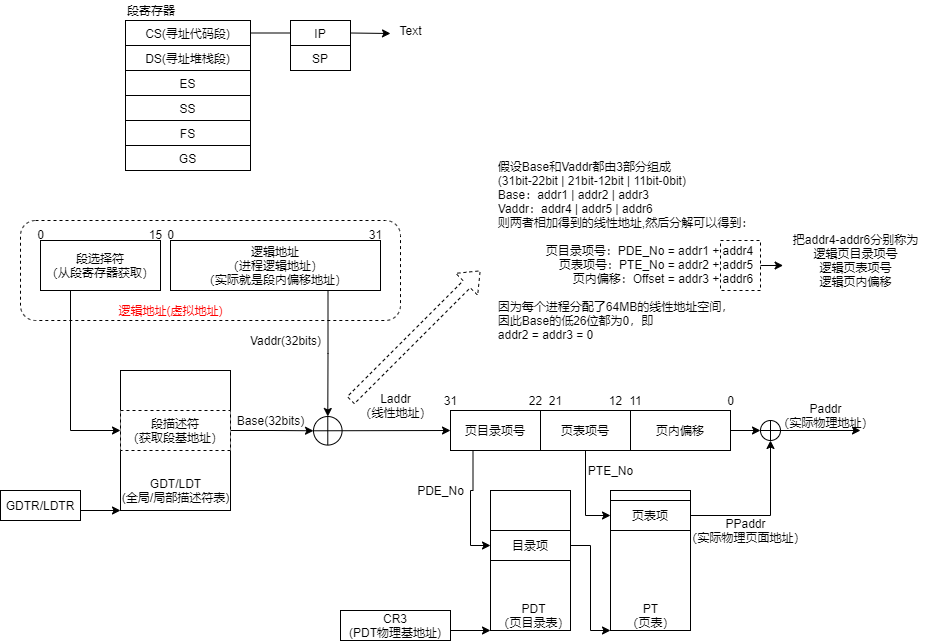

The diagram above was exported from draw.io. Its source (the exported page's mxGraphModel, read from the mxfile embedded in the PNG):
<mxGraphModel dx="232" dy="1690" grid="1" gridSize="10" guides="1" tooltips="1" connect="1" arrows="1" fold="1" page="1" pageScale="1" pageWidth="827" pageHeight="1169" math="0" shadow="0">
  <root>
    <mxCell id="0" />
    <mxCell id="1" parent="0" />
    <mxCell id="2" value="" style="rounded=1;whiteSpace=wrap;html=1;dashed=1;" parent="1" vertex="1">
      <mxGeometry x="20" y="100" width="380" height="100" as="geometry" />
    </mxCell>
    <mxCell id="3" style="edgeStyle=orthogonalEdgeStyle;rounded=0;orthogonalLoop=1;jettySize=auto;html=1;exitX=0.25;exitY=1;exitDx=0;exitDy=0;entryX=0;entryY=0.5;entryDx=0;entryDy=0;" parent="1" source="4" target="14" edge="1">
      <mxGeometry relative="1" as="geometry" />
    </mxCell>
    <mxCell id="4" value="段选择符&lt;br&gt;（从段寄存器获取）" style="rounded=0;whiteSpace=wrap;html=1;" parent="1" vertex="1">
      <mxGeometry x="40" y="120" width="120" height="50" as="geometry" />
    </mxCell>
    <mxCell id="5" style="edgeStyle=orthogonalEdgeStyle;rounded=0;orthogonalLoop=1;jettySize=auto;html=1;exitX=0.75;exitY=1;exitDx=0;exitDy=0;entryX=0.5;entryY=0;entryDx=0;entryDy=0;endArrow=classic;endFill=1;" parent="1" source="6" target="18" edge="1">
      <mxGeometry relative="1" as="geometry" />
    </mxCell>
    <mxCell id="6" value="逻辑地址&lt;br&gt;（进程逻辑地址）&lt;br&gt;（实际就是段内偏移地址）" style="rounded=0;whiteSpace=wrap;html=1;" parent="1" vertex="1">
      <mxGeometry x="170" y="120" width="210" height="50" as="geometry" />
    </mxCell>
    <mxCell id="7" value="0" style="text;html=1;align=center;verticalAlign=middle;resizable=0;points=[];autosize=1;strokeColor=none;" parent="1" vertex="1">
      <mxGeometry x="30" y="104" width="20" height="20" as="geometry" />
    </mxCell>
    <mxCell id="8" value="15&lt;br&gt;" style="text;html=1;align=center;verticalAlign=middle;resizable=0;points=[];autosize=1;strokeColor=none;" parent="1" vertex="1">
      <mxGeometry x="140" y="104" width="30" height="20" as="geometry" />
    </mxCell>
    <mxCell id="9" value="0" style="text;html=1;align=center;verticalAlign=middle;resizable=0;points=[];autosize=1;strokeColor=none;" parent="1" vertex="1">
      <mxGeometry x="160" y="104" width="20" height="20" as="geometry" />
    </mxCell>
    <mxCell id="10" value="31" style="text;html=1;align=center;verticalAlign=middle;resizable=0;points=[];autosize=1;strokeColor=none;" parent="1" vertex="1">
      <mxGeometry x="360" y="104" width="30" height="20" as="geometry" />
    </mxCell>
    <mxCell id="11" value="逻辑地址(虚拟地址)" style="text;html=1;align=center;verticalAlign=middle;resizable=0;points=[];autosize=1;strokeColor=none;fontColor=#FF0000;" parent="1" vertex="1">
      <mxGeometry x="110" y="180" width="120" height="20" as="geometry" />
    </mxCell>
    <mxCell id="12" value="" style="rounded=0;whiteSpace=wrap;html=1;" parent="1" vertex="1">
      <mxGeometry x="120" y="250" width="110" height="140" as="geometry" />
    </mxCell>
    <mxCell id="13" style="edgeStyle=orthogonalEdgeStyle;rounded=0;orthogonalLoop=1;jettySize=auto;html=1;exitX=1;exitY=0.5;exitDx=0;exitDy=0;entryX=0;entryY=0.5;entryDx=0;entryDy=0;endArrow=classic;endFill=1;" parent="1" source="14" target="18" edge="1">
      <mxGeometry relative="1" as="geometry" />
    </mxCell>
    <mxCell id="14" value="段描述符&lt;br&gt;（获取段基地址）" style="rounded=0;whiteSpace=wrap;html=1;dashed=1;" parent="1" vertex="1">
      <mxGeometry x="120" y="290" width="110" height="40" as="geometry" />
    </mxCell>
    <mxCell id="15" style="edgeStyle=orthogonalEdgeStyle;rounded=0;orthogonalLoop=1;jettySize=auto;html=1;exitX=1;exitY=0.5;exitDx=0;exitDy=0;entryX=0;entryY=1;entryDx=0;entryDy=0;" parent="1" source="16" target="12" edge="1">
      <mxGeometry relative="1" as="geometry">
        <Array as="points">
          <mxPoint x="60" y="390" />
        </Array>
      </mxGeometry>
    </mxCell>
    <mxCell id="16" value="GDTR/LDTR" style="rounded=0;whiteSpace=wrap;html=1;" parent="1" vertex="1">
      <mxGeometry y="370" width="80" height="30" as="geometry" />
    </mxCell>
    <mxCell id="17" value="GDT/LDT&lt;br&gt;(全局/局部描述符表)" style="text;html=1;align=center;verticalAlign=middle;resizable=0;points=[];autosize=1;strokeColor=none;" parent="1" vertex="1">
      <mxGeometry x="115" y="355" width="120" height="30" as="geometry" />
    </mxCell>
    <mxCell id="18" value="" style="ellipse;whiteSpace=wrap;html=1;aspect=fixed;" parent="1" vertex="1">
      <mxGeometry x="313" y="296" width="28.57142857142857" height="28.57142857142857" as="geometry" />
    </mxCell>
    <mxCell id="19" value="" style="endArrow=classic;html=1;exitX=0;exitY=0.5;exitDx=0;exitDy=0;endFill=1;entryX=0;entryY=0.5;entryDx=0;entryDy=0;" parent="1" source="18" target="26" edge="1">
      <mxGeometry width="50" height="50" relative="1" as="geometry">
        <mxPoint x="460" y="508.57142857142856" as="sourcePoint" />
        <mxPoint x="400" y="310" as="targetPoint" />
      </mxGeometry>
    </mxCell>
    <mxCell id="20" value="" style="endArrow=none;html=1;entryX=0.5;entryY=0;entryDx=0;entryDy=0;exitX=0.5;exitY=1;exitDx=0;exitDy=0;" parent="1" source="18" target="18" edge="1">
      <mxGeometry width="50" height="50" relative="1" as="geometry">
        <mxPoint x="442.85714285714283" y="491.42857142857144" as="sourcePoint" />
        <mxPoint x="464.28571428571433" y="462.8571428571429" as="targetPoint" />
      </mxGeometry>
    </mxCell>
    <mxCell id="21" value="Base(32bits)" style="text;html=1;align=center;verticalAlign=middle;resizable=0;points=[];autosize=1;strokeColor=none;" parent="1" vertex="1">
      <mxGeometry x="230" y="290" width="80" height="20" as="geometry" />
    </mxCell>
    <mxCell id="22" value="Vaddr(32bits)" style="text;html=1;align=center;verticalAlign=middle;resizable=0;points=[];autosize=1;strokeColor=none;" parent="1" vertex="1">
      <mxGeometry x="240" y="210" width="90" height="20" as="geometry" />
    </mxCell>
    <mxCell id="23" value="&lt;span class=&quot;fontstyle0&quot;&gt;Laddr&lt;/span&gt;&lt;br style=&quot;line-height: normal&quot;&gt;（线性地址）" style="text;html=1;align=center;verticalAlign=middle;resizable=0;points=[];autosize=1;strokeColor=none;" parent="1" vertex="1">
      <mxGeometry x="350" y="270" width="90" height="30" as="geometry" />
    </mxCell>
    <mxCell id="24" value="" style="rounded=0;whiteSpace=wrap;html=1;fillColor=none;" parent="1" vertex="1">
      <mxGeometry x="450" y="290" width="280" height="40" as="geometry" />
    </mxCell>
    <mxCell id="25" style="edgeStyle=orthogonalEdgeStyle;rounded=0;orthogonalLoop=1;jettySize=auto;html=1;exitX=0.25;exitY=1;exitDx=0;exitDy=0;entryX=0;entryY=0.5;entryDx=0;entryDy=0;endArrow=classic;endFill=1;" parent="1" source="26" target="40" edge="1">
      <mxGeometry relative="1" as="geometry" />
    </mxCell>
    <mxCell id="26" value="页目录项号" style="rounded=0;whiteSpace=wrap;html=1;fillColor=none;" parent="1" vertex="1">
      <mxGeometry x="450" y="290" width="90" height="40" as="geometry" />
    </mxCell>
    <mxCell id="27" style="edgeStyle=orthogonalEdgeStyle;rounded=0;orthogonalLoop=1;jettySize=auto;html=1;exitX=0.5;exitY=1;exitDx=0;exitDy=0;entryX=0;entryY=0.5;entryDx=0;entryDy=0;endArrow=classic;endFill=1;" parent="1" source="28" target="44" edge="1">
      <mxGeometry relative="1" as="geometry" />
    </mxCell>
    <mxCell id="28" value="页表项号" style="rounded=0;whiteSpace=wrap;html=1;fillColor=none;" parent="1" vertex="1">
      <mxGeometry x="540" y="290" width="90" height="40" as="geometry" />
    </mxCell>
    <mxCell id="29" style="edgeStyle=orthogonalEdgeStyle;rounded=0;orthogonalLoop=1;jettySize=auto;html=1;exitX=1;exitY=0.5;exitDx=0;exitDy=0;entryX=0;entryY=0.5;entryDx=0;entryDy=0;endArrow=classic;endFill=1;" parent="1" source="30" target="57" edge="1">
      <mxGeometry relative="1" as="geometry" />
    </mxCell>
    <mxCell id="30" value="页内偏移" style="rounded=0;whiteSpace=wrap;html=1;fillColor=none;" parent="1" vertex="1">
      <mxGeometry x="630" y="290" width="100" height="40" as="geometry" />
    </mxCell>
    <mxCell id="31" value="" style="group" parent="1" vertex="1" connectable="0">
      <mxGeometry x="490" y="40" width="435" height="180" as="geometry" />
    </mxCell>
    <mxCell id="32" value="&lt;div style=&quot;text-align: justify&quot;&gt;&lt;span&gt;假设Base和Vaddr都由3部分组成&lt;/span&gt;&lt;/div&gt;&lt;div style=&quot;text-align: justify&quot;&gt;&lt;span&gt;(31bit-22bit | 21bit-12bit | 11bit-0bit)&lt;/span&gt;&lt;/div&gt;&lt;div style=&quot;text-align: justify&quot;&gt;&lt;span&gt;Base：addr1 | addr2 | addr3&lt;/span&gt;&lt;/div&gt;&lt;div style=&quot;text-align: justify&quot;&gt;&lt;span&gt;Vaddr：addr4 | addr5 | addr6&lt;/span&gt;&lt;/div&gt;则两者相加得到的线性地址,然后分解可以得到：&lt;br&gt;&lt;br&gt;&lt;div style=&quot;text-align: right&quot;&gt;&lt;span&gt;页目录项号：PDE_No = addr1 + addr4&lt;/span&gt;&lt;/div&gt;&lt;div style=&quot;text-align: right&quot;&gt;&lt;span&gt;页表项号：PTE_No = addr2 + addr5&lt;/span&gt;&lt;/div&gt;&lt;div style=&quot;text-align: right&quot;&gt;&lt;span&gt;页内偏移：Offset = addr3 + addr6&lt;/span&gt;&lt;/div&gt;&lt;div style=&quot;text-align: right&quot;&gt;&lt;span&gt;&lt;br&gt;&lt;/span&gt;&lt;/div&gt;&lt;div style=&quot;text-align: right&quot;&gt;&lt;div style=&quot;text-align: justify&quot;&gt;&lt;span style=&quot;text-align: center&quot;&gt;因为每个进程分配了64MB的线性地址空间，&lt;/span&gt;&lt;/div&gt;&lt;div style=&quot;text-align: justify&quot;&gt;因此Base的低26位都为0，即&lt;/div&gt;&lt;div style=&quot;text-align: justify&quot;&gt;addr2 = addr3 = 0&lt;/div&gt;&lt;/div&gt;" style="text;html=1;align=center;verticalAlign=middle;resizable=0;points=[];autosize=1;strokeColor=none;" parent="31" vertex="1">
      <mxGeometry width="270" height="180" as="geometry" />
    </mxCell>
    <mxCell id="33" value="" style="rounded=0;whiteSpace=wrap;html=1;fillColor=none;dashed=1;" parent="31" vertex="1">
      <mxGeometry x="230" y="80" width="40" height="50" as="geometry" />
    </mxCell>
    <mxCell id="34" value="把addr4-addr6分别称为&lt;br&gt;逻辑页目录项号&lt;br&gt;逻辑页表项号&lt;br&gt;逻辑页内偏移" style="text;html=1;align=center;verticalAlign=middle;resizable=0;points=[];autosize=1;strokeColor=none;" parent="31" vertex="1">
      <mxGeometry x="295" y="70" width="140" height="60" as="geometry" />
    </mxCell>
    <mxCell id="35" style="edgeStyle=orthogonalEdgeStyle;rounded=0;orthogonalLoop=1;jettySize=auto;html=1;exitX=1;exitY=0.5;exitDx=0;exitDy=0;entryX=-0.017;entryY=0.567;entryDx=0;entryDy=0;entryPerimeter=0;endArrow=classic;endFill=1;" parent="31" source="33" target="34" edge="1">
      <mxGeometry relative="1" as="geometry" />
    </mxCell>
    <mxCell id="36" style="edgeStyle=orthogonalEdgeStyle;rounded=0;orthogonalLoop=1;jettySize=auto;html=1;exitX=1;exitY=0.5;exitDx=0;exitDy=0;entryX=0;entryY=1;entryDx=0;entryDy=0;endArrow=classic;endFill=1;" parent="1" source="37" target="39" edge="1">
      <mxGeometry relative="1" as="geometry">
        <Array as="points">
          <mxPoint x="450" y="510" />
        </Array>
      </mxGeometry>
    </mxCell>
    <mxCell id="37" value="CR3&lt;br&gt;(PDT物理基地址)" style="rounded=0;whiteSpace=wrap;html=1;" parent="1" vertex="1">
      <mxGeometry x="340" y="490" width="110" height="30" as="geometry" />
    </mxCell>
    <mxCell id="38" value="" style="group" parent="1" vertex="1" connectable="0">
      <mxGeometry x="490" y="370" width="80" height="140" as="geometry" />
    </mxCell>
    <mxCell id="39" value="" style="rounded=0;whiteSpace=wrap;html=1;" parent="38" vertex="1">
      <mxGeometry width="80" height="140" as="geometry" />
    </mxCell>
    <mxCell id="40" value="目录项" style="rounded=0;whiteSpace=wrap;html=1;" parent="38" vertex="1">
      <mxGeometry y="40" width="80" height="30" as="geometry" />
    </mxCell>
    <mxCell id="41" value="PDT&lt;br&gt;（页目录表）" style="text;html=1;align=center;verticalAlign=middle;resizable=0;points=[];autosize=1;strokeColor=none;" parent="38" vertex="1">
      <mxGeometry x="-1.9972727272727262" y="110" width="90" height="30" as="geometry" />
    </mxCell>
    <mxCell id="42" value="" style="group" parent="1" vertex="1" connectable="0">
      <mxGeometry x="610" y="370" width="80" height="140" as="geometry" />
    </mxCell>
    <mxCell id="43" value="" style="rounded=0;whiteSpace=wrap;html=1;" parent="42" vertex="1">
      <mxGeometry width="80" height="140" as="geometry" />
    </mxCell>
    <mxCell id="44" value="页表项" style="rounded=0;whiteSpace=wrap;html=1;" parent="42" vertex="1">
      <mxGeometry y="10" width="80" height="30" as="geometry" />
    </mxCell>
    <mxCell id="45" value="PT&lt;br&gt;（页表）" style="text;html=1;align=center;verticalAlign=middle;resizable=0;points=[];autosize=1;strokeColor=none;" parent="42" vertex="1">
      <mxGeometry x="10.002727272727274" y="110" width="60" height="30" as="geometry" />
    </mxCell>
    <mxCell id="46" style="edgeStyle=orthogonalEdgeStyle;rounded=0;orthogonalLoop=1;jettySize=auto;html=1;exitX=1;exitY=0.5;exitDx=0;exitDy=0;entryX=0;entryY=1;entryDx=0;entryDy=0;endArrow=classic;endFill=1;" parent="1" source="40" target="43" edge="1">
      <mxGeometry relative="1" as="geometry">
        <Array as="points">
          <mxPoint x="590" y="425" />
          <mxPoint x="590" y="510" />
        </Array>
      </mxGeometry>
    </mxCell>
    <mxCell id="47" value="&lt;span style=&quot;text-align: right&quot;&gt;PDE_No&lt;/span&gt;" style="text;html=1;align=center;verticalAlign=middle;resizable=0;points=[];autosize=1;strokeColor=none;" parent="1" vertex="1">
      <mxGeometry x="410" y="360" width="60" height="20" as="geometry" />
    </mxCell>
    <mxCell id="48" value="31" style="text;html=1;align=center;verticalAlign=middle;resizable=0;points=[];autosize=1;strokeColor=none;" parent="1" vertex="1">
      <mxGeometry x="435" y="270" width="30" height="20" as="geometry" />
    </mxCell>
    <mxCell id="49" value="22" style="text;html=1;align=center;verticalAlign=middle;resizable=0;points=[];autosize=1;strokeColor=none;" parent="1" vertex="1">
      <mxGeometry x="520" y="270" width="30" height="20" as="geometry" />
    </mxCell>
    <mxCell id="50" value="21" style="text;html=1;align=center;verticalAlign=middle;resizable=0;points=[];autosize=1;strokeColor=none;" parent="1" vertex="1">
      <mxGeometry x="540" y="270" width="30" height="20" as="geometry" />
    </mxCell>
    <mxCell id="51" value="12" style="text;html=1;align=center;verticalAlign=middle;resizable=0;points=[];autosize=1;strokeColor=none;" parent="1" vertex="1">
      <mxGeometry x="600" y="270" width="30" height="20" as="geometry" />
    </mxCell>
    <mxCell id="52" value="11" style="text;html=1;align=center;verticalAlign=middle;resizable=0;points=[];autosize=1;strokeColor=none;" parent="1" vertex="1">
      <mxGeometry x="620" y="270" width="30" height="20" as="geometry" />
    </mxCell>
    <mxCell id="53" value="0" style="text;html=1;align=center;verticalAlign=middle;resizable=0;points=[];autosize=1;strokeColor=none;" parent="1" vertex="1">
      <mxGeometry x="720" y="270" width="20" height="20" as="geometry" />
    </mxCell>
    <mxCell id="54" value="&lt;span style=&quot;text-align: right&quot;&gt;PTE_No&lt;/span&gt;" style="text;html=1;align=center;verticalAlign=middle;resizable=0;points=[];autosize=1;strokeColor=none;" parent="1" vertex="1">
      <mxGeometry x="580" y="340" width="60" height="20" as="geometry" />
    </mxCell>
    <mxCell id="55" style="edgeStyle=orthogonalEdgeStyle;rounded=0;orthogonalLoop=1;jettySize=auto;html=1;exitX=1;exitY=0.5;exitDx=0;exitDy=0;endArrow=classic;endFill=1;entryX=0.5;entryY=1;entryDx=0;entryDy=0;" parent="1" source="44" target="57" edge="1">
      <mxGeometry relative="1" as="geometry">
        <mxPoint x="760" y="394.8333333333335" as="targetPoint" />
      </mxGeometry>
    </mxCell>
    <mxCell id="56" value="&lt;span class=&quot;fontstyle0&quot;&gt;PPaddr&lt;/span&gt;&lt;br style=&quot;line-height: normal&quot;&gt;（实际物理页面地址）" style="text;html=1;align=center;verticalAlign=middle;resizable=0;points=[];autosize=1;strokeColor=none;" parent="1" vertex="1">
      <mxGeometry x="675" y="395" width="140" height="30" as="geometry" />
    </mxCell>
    <mxCell id="57" value="" style="ellipse;whiteSpace=wrap;html=1;aspect=fixed;" parent="1" vertex="1">
      <mxGeometry x="760" y="300" width="20" height="20" as="geometry" />
    </mxCell>
    <mxCell id="58" value="" style="endArrow=none;html=1;entryX=0.5;entryY=0;entryDx=0;entryDy=0;exitX=0.5;exitY=1;exitDx=0;exitDy=0;" parent="1" source="57" target="57" edge="1">
      <mxGeometry width="50" height="50" relative="1" as="geometry">
        <mxPoint x="772.8571428571429" y="365.7142857142857" as="sourcePoint" />
        <mxPoint x="794.2857142857143" y="351.42857142857144" as="targetPoint" />
      </mxGeometry>
    </mxCell>
    <mxCell id="59" value="" style="endArrow=classic;html=1;exitX=0;exitY=0.5;exitDx=0;exitDy=0;endFill=1;" parent="1" source="57" edge="1">
      <mxGeometry width="50" height="50" relative="1" as="geometry">
        <mxPoint x="790" y="374.2857142857143" as="sourcePoint" />
        <mxPoint x="860" y="310" as="targetPoint" />
      </mxGeometry>
    </mxCell>
    <mxCell id="60" value="&lt;span class=&quot;fontstyle0&quot;&gt;Paddr&lt;/span&gt;&lt;br style=&quot;line-height: normal&quot;&gt;（实际物理地址）" style="text;html=1;align=center;verticalAlign=middle;resizable=0;points=[];autosize=1;strokeColor=none;" parent="1" vertex="1">
      <mxGeometry x="770" y="280" width="110" height="30" as="geometry" />
    </mxCell>
    <mxCell id="61" value="" style="shape=flexArrow;endArrow=classic;html=1;dashed=1;" parent="1" edge="1">
      <mxGeometry width="50" height="50" relative="1" as="geometry">
        <mxPoint x="350" y="280" as="sourcePoint" />
        <mxPoint x="480" y="150" as="targetPoint" />
      </mxGeometry>
    </mxCell>
    <mxCell id="62" value="" style="shape=table;startSize=0;container=1;collapsible=0;childLayout=tableLayout;fontColor=#000000;fontSize=12;" parent="1" vertex="1">
      <mxGeometry x="125" y="-100" width="125" height="150" as="geometry" />
    </mxCell>
    <mxCell id="63" value="" style="shape=partialRectangle;collapsible=0;dropTarget=0;pointerEvents=0;fillColor=none;top=0;left=0;bottom=0;right=0;points=[[0,0.5],[1,0.5]];portConstraint=eastwest;fontColor=#000000;fontSize=12;" parent="62" vertex="1">
      <mxGeometry width="125" height="25" as="geometry" />
    </mxCell>
    <mxCell id="64" value="CS(&lt;span style=&quot;font-size: 12px;&quot;&gt;寻址代码段&lt;/span&gt;&lt;span style=&quot;font-size: 12px;&quot;&gt;)&lt;/span&gt;" style="shape=partialRectangle;html=1;whiteSpace=wrap;connectable=0;overflow=hidden;fillColor=none;top=0;left=0;bottom=0;right=0;pointerEvents=1;fontColor=#000000;fontSize=12;" parent="63" vertex="1">
      <mxGeometry width="125" height="25" as="geometry">
        <mxRectangle width="125" height="25" as="alternateBounds" />
      </mxGeometry>
    </mxCell>
    <mxCell id="65" value="" style="shape=partialRectangle;collapsible=0;dropTarget=0;pointerEvents=0;fillColor=none;top=0;left=0;bottom=0;right=0;points=[[0,0.5],[1,0.5]];portConstraint=eastwest;fontColor=#000000;fontSize=12;" parent="62" vertex="1">
      <mxGeometry y="25" width="125" height="25" as="geometry" />
    </mxCell>
    <mxCell id="66" value="DS(寻址&lt;span style=&quot;font-size: 12px;&quot;&gt;堆栈段&lt;/span&gt;&lt;span style=&quot;font-size: 12px;&quot;&gt;)&lt;/span&gt;" style="shape=partialRectangle;html=1;whiteSpace=wrap;connectable=0;overflow=hidden;fillColor=none;top=0;left=0;bottom=0;right=0;pointerEvents=1;fontColor=#000000;fontSize=12;" parent="65" vertex="1">
      <mxGeometry width="125" height="25" as="geometry">
        <mxRectangle width="125" height="25" as="alternateBounds" />
      </mxGeometry>
    </mxCell>
    <mxCell id="67" value="" style="shape=partialRectangle;collapsible=0;dropTarget=0;pointerEvents=0;fillColor=none;top=0;left=0;bottom=0;right=0;points=[[0,0.5],[1,0.5]];portConstraint=eastwest;fontColor=#000000;fontSize=12;" parent="62" vertex="1">
      <mxGeometry y="50" width="125" height="25" as="geometry" />
    </mxCell>
    <mxCell id="68" value="ES" style="shape=partialRectangle;html=1;whiteSpace=wrap;connectable=0;overflow=hidden;fillColor=none;top=0;left=0;bottom=0;right=0;pointerEvents=1;fontColor=#000000;fontSize=12;" parent="67" vertex="1">
      <mxGeometry width="125" height="25" as="geometry">
        <mxRectangle width="125" height="25" as="alternateBounds" />
      </mxGeometry>
    </mxCell>
    <mxCell id="69" value="" style="shape=partialRectangle;collapsible=0;dropTarget=0;pointerEvents=0;fillColor=none;top=0;left=0;bottom=0;right=0;points=[[0,0.5],[1,0.5]];portConstraint=eastwest;fontColor=#000000;fontSize=12;" parent="62" vertex="1">
      <mxGeometry y="75" width="125" height="25" as="geometry" />
    </mxCell>
    <mxCell id="70" value="SS" style="shape=partialRectangle;html=1;whiteSpace=wrap;connectable=0;overflow=hidden;fillColor=none;top=0;left=0;bottom=0;right=0;pointerEvents=1;fontColor=#000000;fontSize=12;" parent="69" vertex="1">
      <mxGeometry width="125" height="25" as="geometry">
        <mxRectangle width="125" height="25" as="alternateBounds" />
      </mxGeometry>
    </mxCell>
    <mxCell id="71" value="" style="shape=partialRectangle;collapsible=0;dropTarget=0;pointerEvents=0;fillColor=none;top=0;left=0;bottom=0;right=0;points=[[0,0.5],[1,0.5]];portConstraint=eastwest;fontColor=#000000;fontSize=12;" parent="62" vertex="1">
      <mxGeometry y="100" width="125" height="25" as="geometry" />
    </mxCell>
    <mxCell id="72" value="FS" style="shape=partialRectangle;html=1;whiteSpace=wrap;connectable=0;overflow=hidden;fillColor=none;top=0;left=0;bottom=0;right=0;pointerEvents=1;fontColor=#000000;fontSize=12;" parent="71" vertex="1">
      <mxGeometry width="125" height="25" as="geometry">
        <mxRectangle width="125" height="25" as="alternateBounds" />
      </mxGeometry>
    </mxCell>
    <mxCell id="73" value="" style="shape=partialRectangle;collapsible=0;dropTarget=0;pointerEvents=0;fillColor=none;top=0;left=0;bottom=0;right=0;points=[[0,0.5],[1,0.5]];portConstraint=eastwest;fontColor=#000000;fontSize=12;" parent="62" vertex="1">
      <mxGeometry y="125" width="125" height="25" as="geometry" />
    </mxCell>
    <mxCell id="74" value="GS" style="shape=partialRectangle;html=1;whiteSpace=wrap;connectable=0;overflow=hidden;fillColor=none;top=0;left=0;bottom=0;right=0;pointerEvents=1;fontColor=#000000;fontSize=12;" parent="73" vertex="1">
      <mxGeometry width="125" height="25" as="geometry">
        <mxRectangle width="125" height="25" as="alternateBounds" />
      </mxGeometry>
    </mxCell>
    <mxCell id="75" value="段寄存器" style="text;html=1;align=left;verticalAlign=middle;resizable=0;points=[];autosize=1;strokeColor=none;fillColor=none;fontColor=#000000;fontSize=12;" parent="1" vertex="1">
      <mxGeometry x="125" y="-120" width="60" height="20" as="geometry" />
    </mxCell>
    <mxCell id="76" value="" style="shape=table;startSize=0;container=1;collapsible=0;childLayout=tableLayout;fontSize=12;fontColor=#000000;" parent="1" vertex="1">
      <mxGeometry x="290" y="-100" width="60" height="50" as="geometry" />
    </mxCell>
    <mxCell id="77" value="" style="shape=partialRectangle;collapsible=0;dropTarget=0;pointerEvents=0;fillColor=none;top=0;left=0;bottom=0;right=0;points=[[0,0.5],[1,0.5]];portConstraint=eastwest;fontSize=12;fontColor=#000000;" parent="76" vertex="1">
      <mxGeometry width="60" height="25" as="geometry" />
    </mxCell>
    <mxCell id="78" value="IP" style="shape=partialRectangle;html=1;whiteSpace=wrap;connectable=0;overflow=hidden;fillColor=none;top=0;left=0;bottom=0;right=0;pointerEvents=1;fontSize=12;fontColor=#000000;" parent="77" vertex="1">
      <mxGeometry width="60" height="25" as="geometry">
        <mxRectangle width="60" height="25" as="alternateBounds" />
      </mxGeometry>
    </mxCell>
    <mxCell id="79" value="" style="shape=partialRectangle;collapsible=0;dropTarget=0;pointerEvents=0;fillColor=none;top=0;left=0;bottom=0;right=0;points=[[0,0.5],[1,0.5]];portConstraint=eastwest;fontSize=12;fontColor=#000000;" parent="76" vertex="1">
      <mxGeometry y="25" width="60" height="25" as="geometry" />
    </mxCell>
    <mxCell id="80" value="SP" style="shape=partialRectangle;html=1;whiteSpace=wrap;connectable=0;overflow=hidden;fillColor=none;top=0;left=0;bottom=0;right=0;pointerEvents=1;fontSize=12;fontColor=#000000;" parent="79" vertex="1">
      <mxGeometry width="60" height="25" as="geometry">
        <mxRectangle width="60" height="25" as="alternateBounds" />
      </mxGeometry>
    </mxCell>
    <mxCell id="81" style="edgeStyle=none;html=1;exitX=1;exitY=0.5;exitDx=0;exitDy=0;entryX=0;entryY=0.5;entryDx=0;entryDy=0;fontSize=12;fontColor=#000000;endArrow=none;endFill=0;" parent="1" source="63" target="77" edge="1">
      <mxGeometry relative="1" as="geometry" />
    </mxCell>
    <mxCell id="82" style="edgeStyle=none;html=1;exitX=1;exitY=0.5;exitDx=0;exitDy=0;fontSize=12;fontColor=#000000;endArrow=classic;endFill=1;" parent="1" source="77" edge="1">
      <mxGeometry relative="1" as="geometry">
        <mxPoint x="390" y="-87" as="targetPoint" />
      </mxGeometry>
    </mxCell>
    <mxCell id="83" value="Text" style="text;html=1;align=center;verticalAlign=middle;resizable=0;points=[];autosize=1;strokeColor=none;fillColor=none;fontSize=12;fontColor=#000000;" parent="1" vertex="1">
      <mxGeometry x="390" y="-100" width="40" height="20" as="geometry" />
    </mxCell>
  </root>
</mxGraphModel>